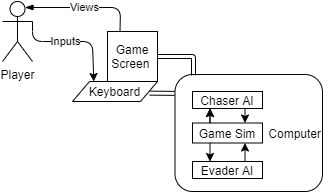

The diagram above was exported from draw.io. Its source (the exported page's mxGraphModel, read from the mxfile embedded in the PNG):
<mxGraphModel dx="620" dy="311" grid="1" gridSize="10" guides="1" tooltips="1" connect="1" arrows="1" fold="1" page="1" pageScale="1" pageWidth="850" pageHeight="1100" math="0" shadow="0">
  <root>
    <mxCell id="0" />
    <mxCell id="1" parent="0" />
    <mxCell id="LpVOyuCR-N6oUzQbX3in-5" value="&lt;p style=&quot;line-height: 120%&quot;&gt;Computer&lt;/p&gt;" style="rounded=1;whiteSpace=wrap;html=1;align=right;" vertex="1" parent="1">
      <mxGeometry x="292.5" y="273" width="147.5" height="117" as="geometry" />
    </mxCell>
    <mxCell id="LpVOyuCR-N6oUzQbX3in-2" value="Player" style="shape=umlActor;verticalLabelPosition=bottom;labelBackgroundColor=#ffffff;verticalAlign=top;html=1;outlineConnect=0;" vertex="1" parent="1">
      <mxGeometry x="120" y="200" width="30" height="60" as="geometry" />
    </mxCell>
    <mxCell id="LpVOyuCR-N6oUzQbX3in-3" value="Game Screen&amp;nbsp;" style="whiteSpace=wrap;html=1;aspect=fixed;" vertex="1" parent="1">
      <mxGeometry x="225" y="230" width="50" height="50" as="geometry" />
    </mxCell>
    <mxCell id="LpVOyuCR-N6oUzQbX3in-4" value="Views" style="endArrow=none;html=1;exitX=0.75;exitY=0.1;exitDx=0;exitDy=0;exitPerimeter=0;entryX=0.25;entryY=0;entryDx=0;entryDy=0;endFill=0;startArrow=blockThin;startFill=1;" edge="1" parent="1" source="LpVOyuCR-N6oUzQbX3in-2" target="LpVOyuCR-N6oUzQbX3in-3">
      <mxGeometry width="50" height="50" relative="1" as="geometry">
        <mxPoint x="150" y="390" as="sourcePoint" />
        <mxPoint x="200" y="340" as="targetPoint" />
        <Array as="points">
          <mxPoint x="238" y="206" />
        </Array>
      </mxGeometry>
    </mxCell>
    <mxCell id="LpVOyuCR-N6oUzQbX3in-6" value="" style="shape=link;html=1;entryX=-0.003;entryY=0.161;entryDx=0;entryDy=0;exitX=0.908;exitY=0.583;exitDx=0;exitDy=0;exitPerimeter=0;entryPerimeter=0;" edge="1" parent="1" source="LpVOyuCR-N6oUzQbX3in-7" target="LpVOyuCR-N6oUzQbX3in-5">
      <mxGeometry width="50" height="50" relative="1" as="geometry">
        <mxPoint x="250" y="275" as="sourcePoint" />
        <mxPoint x="380" y="340" as="targetPoint" />
      </mxGeometry>
    </mxCell>
    <mxCell id="LpVOyuCR-N6oUzQbX3in-7" value="Keyboard" style="shape=parallelogram;perimeter=parallelogramPerimeter;whiteSpace=wrap;html=1;" vertex="1" parent="1">
      <mxGeometry x="190" y="280" width="85" height="20" as="geometry" />
    </mxCell>
    <mxCell id="LpVOyuCR-N6oUzQbX3in-8" value="Inputs" style="endArrow=classic;html=1;exitX=1;exitY=0.3333333333333333;exitDx=0;exitDy=0;exitPerimeter=0;entryX=0.25;entryY=0;entryDx=0;entryDy=0;" edge="1" parent="1" source="LpVOyuCR-N6oUzQbX3in-2" target="LpVOyuCR-N6oUzQbX3in-7">
      <mxGeometry x="-0.1151" width="50" height="50" relative="1" as="geometry">
        <mxPoint x="150" y="390" as="sourcePoint" />
        <mxPoint x="200" y="340" as="targetPoint" />
        <Array as="points">
          <mxPoint x="150" y="240" />
          <mxPoint x="210" y="240" />
        </Array>
        <mxPoint as="offset" />
      </mxGeometry>
    </mxCell>
    <mxCell id="LpVOyuCR-N6oUzQbX3in-9" value="" style="shape=link;html=1;exitX=1;exitY=0.5;exitDx=0;exitDy=0;" edge="1" parent="1" source="LpVOyuCR-N6oUzQbX3in-3">
      <mxGeometry width="50" height="50" relative="1" as="geometry">
        <mxPoint x="325" y="285" as="sourcePoint" />
        <mxPoint x="311" y="274" as="targetPoint" />
        <Array as="points">
          <mxPoint x="311" y="255" />
        </Array>
      </mxGeometry>
    </mxCell>
    <mxCell id="LpVOyuCR-N6oUzQbX3in-10" value="Chaser AI" style="rounded=0;whiteSpace=wrap;html=1;" vertex="1" parent="1">
      <mxGeometry x="310" y="290" width="70" height="17" as="geometry" />
    </mxCell>
    <mxCell id="LpVOyuCR-N6oUzQbX3in-11" value="" style="endArrow=classic;html=1;exitX=0.75;exitY=1;exitDx=0;exitDy=0;entryX=0.75;entryY=0;entryDx=0;entryDy=0;" edge="1" parent="1" source="LpVOyuCR-N6oUzQbX3in-10" target="LpVOyuCR-N6oUzQbX3in-14">
      <mxGeometry width="50" height="50" relative="1" as="geometry">
        <mxPoint x="380" y="220" as="sourcePoint" />
        <mxPoint x="380" y="240" as="targetPoint" />
      </mxGeometry>
    </mxCell>
    <mxCell id="LpVOyuCR-N6oUzQbX3in-12" value="" style="endArrow=classic;html=1;entryX=0.25;entryY=1;entryDx=0;entryDy=0;exitX=0.25;exitY=0;exitDx=0;exitDy=0;" edge="1" parent="1" source="LpVOyuCR-N6oUzQbX3in-14" target="LpVOyuCR-N6oUzQbX3in-10">
      <mxGeometry width="50" height="50" relative="1" as="geometry">
        <mxPoint x="340" y="240" as="sourcePoint" />
        <mxPoint x="390" y="140" as="targetPoint" />
      </mxGeometry>
    </mxCell>
    <mxCell id="LpVOyuCR-N6oUzQbX3in-14" value="Game Sim" style="rounded=0;whiteSpace=wrap;html=1;" vertex="1" parent="1">
      <mxGeometry x="310" y="321.5" width="70" height="20" as="geometry" />
    </mxCell>
    <mxCell id="LpVOyuCR-N6oUzQbX3in-15" value="Chaser AI" style="rounded=0;whiteSpace=wrap;html=1;" vertex="1" parent="1">
      <mxGeometry x="310" y="290" width="70" height="17" as="geometry" />
    </mxCell>
    <mxCell id="LpVOyuCR-N6oUzQbX3in-16" value="" style="endArrow=classic;html=1;entryX=0.25;entryY=1;entryDx=0;entryDy=0;exitX=0.25;exitY=0;exitDx=0;exitDy=0;" edge="1" target="LpVOyuCR-N6oUzQbX3in-15" parent="1">
      <mxGeometry width="50" height="50" relative="1" as="geometry">
        <mxPoint x="327.5" y="321.5" as="sourcePoint" />
        <mxPoint x="390" y="140" as="targetPoint" />
      </mxGeometry>
    </mxCell>
    <mxCell id="LpVOyuCR-N6oUzQbX3in-17" value="" style="endArrow=classic;html=1;exitX=0.75;exitY=0;exitDx=0;exitDy=0;entryX=0.75;entryY=1;entryDx=0;entryDy=0;" edge="1" parent="1" source="LpVOyuCR-N6oUzQbX3in-18" target="LpVOyuCR-N6oUzQbX3in-14">
      <mxGeometry width="50" height="50" relative="1" as="geometry">
        <mxPoint x="362.5" y="377" as="sourcePoint" />
        <mxPoint x="362.5" y="391.5" as="targetPoint" />
      </mxGeometry>
    </mxCell>
    <mxCell id="LpVOyuCR-N6oUzQbX3in-18" value="Evader AI" style="rounded=0;whiteSpace=wrap;html=1;" vertex="1" parent="1">
      <mxGeometry x="310" y="360" width="70" height="17" as="geometry" />
    </mxCell>
    <mxCell id="LpVOyuCR-N6oUzQbX3in-19" value="" style="endArrow=classic;html=1;entryX=0.25;entryY=0;entryDx=0;entryDy=0;exitX=0.25;exitY=1;exitDx=0;exitDy=0;" edge="1" parent="1" target="LpVOyuCR-N6oUzQbX3in-18" source="LpVOyuCR-N6oUzQbX3in-14">
      <mxGeometry width="50" height="50" relative="1" as="geometry">
        <mxPoint x="327.5" y="391.5" as="sourcePoint" />
        <mxPoint x="390" y="210" as="targetPoint" />
      </mxGeometry>
    </mxCell>
  </root>
</mxGraphModel>